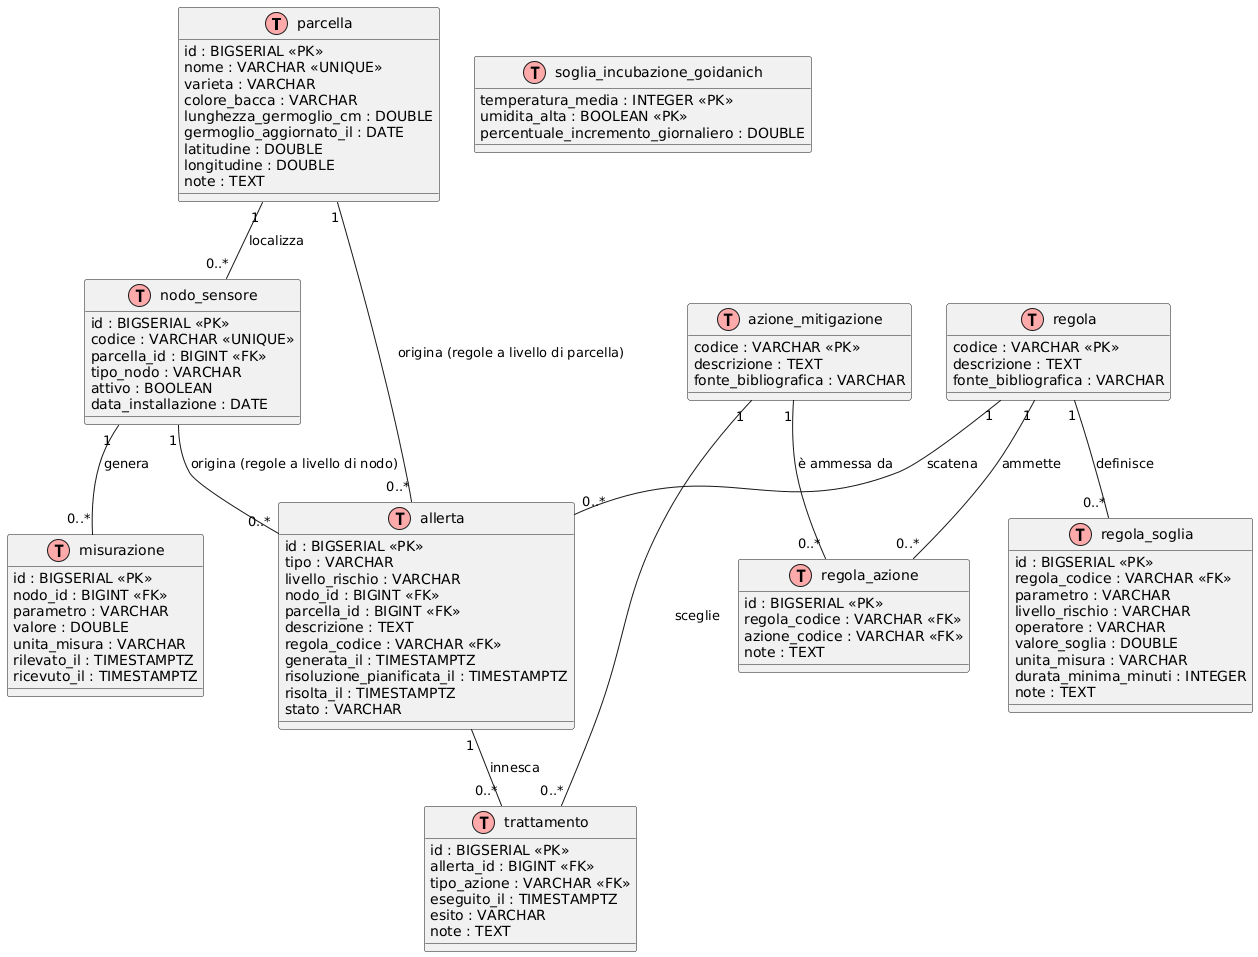

The diagram above was rendered by PlantUML. Its source (embedded in the PNG):
@startuml
!define TABLE(name) class name << (T,#FFAAAA) >>

TABLE(parcella) {
  id : BIGSERIAL <<PK>>
  nome : VARCHAR <<UNIQUE>>
  varieta : VARCHAR
  colore_bacca : VARCHAR
  lunghezza_germoglio_cm : DOUBLE
  germoglio_aggiornato_il : DATE
  latitudine : DOUBLE
  longitudine : DOUBLE
  note : TEXT
}

TABLE(nodo_sensore) {
  id : BIGSERIAL <<PK>>
  codice : VARCHAR <<UNIQUE>>
  parcella_id : BIGINT <<FK>>
  tipo_nodo : VARCHAR
  attivo : BOOLEAN
  data_installazione : DATE
}

TABLE(regola) {
  codice : VARCHAR <<PK>>
  descrizione : TEXT
  fonte_bibliografica : VARCHAR
}

TABLE(regola_soglia) {
  id : BIGSERIAL <<PK>>
  regola_codice : VARCHAR <<FK>>
  parametro : VARCHAR
  livello_rischio : VARCHAR
  operatore : VARCHAR
  valore_soglia : DOUBLE
  unita_misura : VARCHAR
  durata_minima_minuti : INTEGER
  note : TEXT
}

TABLE(soglia_incubazione_goidanich) {
  temperatura_media : INTEGER <<PK>>
  umidita_alta : BOOLEAN <<PK>>
  percentuale_incremento_giornaliero : DOUBLE
}

TABLE(azione_mitigazione) {
  codice : VARCHAR <<PK>>
  descrizione : TEXT
  fonte_bibliografica : VARCHAR
}

TABLE(regola_azione) {
  id : BIGSERIAL <<PK>>
  regola_codice : VARCHAR <<FK>>
  azione_codice : VARCHAR <<FK>>
  note : TEXT
}

TABLE(misurazione) {
  id : BIGSERIAL <<PK>>
  nodo_id : BIGINT <<FK>>
  parametro : VARCHAR
  valore : DOUBLE
  unita_misura : VARCHAR
  rilevato_il : TIMESTAMPTZ
  ricevuto_il : TIMESTAMPTZ
}

TABLE(allerta) {
  id : BIGSERIAL <<PK>>
  tipo : VARCHAR
  livello_rischio : VARCHAR
  nodo_id : BIGINT <<FK>>
  parcella_id : BIGINT <<FK>>
  descrizione : TEXT
  regola_codice : VARCHAR <<FK>>
  generata_il : TIMESTAMPTZ
  risoluzione_pianificata_il : TIMESTAMPTZ
  risolta_il : TIMESTAMPTZ
  stato : VARCHAR
}

TABLE(trattamento) {
  id : BIGSERIAL <<PK>>
  allerta_id : BIGINT <<FK>>
  tipo_azione : VARCHAR <<FK>>
  eseguito_il : TIMESTAMPTZ
  esito : VARCHAR
  note : TEXT
}

parcella "1" -- "0..*" nodo_sensore : localizza
parcella "1" -- "0..*" allerta : origina (regole a livello di parcella)
regola "1" -- "0..*" regola_soglia : definisce
regola "1" -- "0..*" allerta : scatena
nodo_sensore "1" -- "0..*" misurazione : genera
nodo_sensore "1" -- "0..*" allerta : origina (regole a livello di nodo)
allerta "1" -- "0..*" trattamento : innesca
regola "1" -- "0..*" regola_azione : ammette
azione_mitigazione "1" -- "0..*" regola_azione : è ammessa da
azione_mitigazione "1" -- "0..*" trattamento : sceglie
@enduml